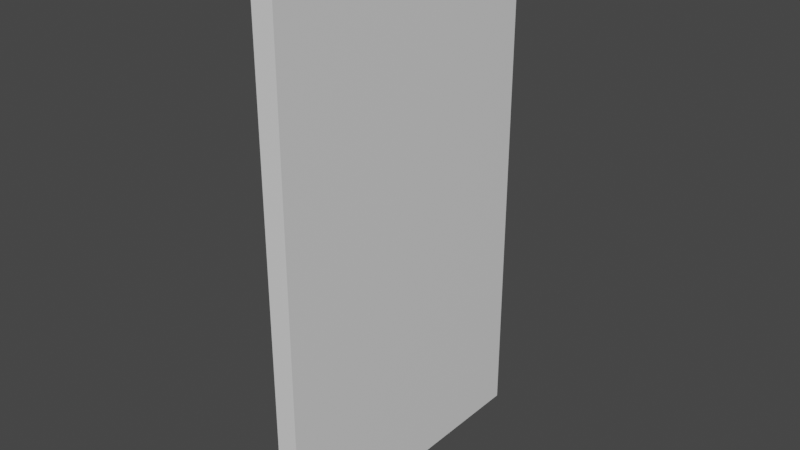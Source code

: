 # Source: door.blend  (saved by Blender 3.0.42; exported with 4.5.12 LTS)
import bpy
from mathutils import Matrix  # noqa: F401  (used for matrix-valued properties, if any)

bpy.ops.wm.read_factory_settings(use_empty=True)
scene = bpy.context.scene
scene.name = 'Scene'

# ---- collections
col_collection = bpy.data.collections.new('Collection'); scene.collection.children.link(col_collection)

# ---- materials (node trees are filled in below, after node groups)
mat_material = bpy.data.materials.new('Material')
mat_material.alpha_threshold = 0.0
mat_material.use_transparent_shadow = False
mat_material.line_color = (0.0, 0.0, 0.0, 1.0)

# ---- material node trees
mat_material.use_nodes = True; mat_material.node_tree.nodes.clear()
_N = mat_material.node_tree.nodes; _L = mat_material.node_tree.links
n0 = _N.new('ShaderNodeOutputMaterial'); n0.name = 'Material Output'; n0.location = (300, 300)
n1 = _N.new('ShaderNodeBsdfPrincipled'); n1.name = 'Principled BSDF'; n1.location = (10, 300)
n1.distribution = 'GGX'
n1.subsurface_method = 'BURLEY'
n1.inputs[2].default_value = 0.4
n1.inputs[3].default_value = 1.45
n1.inputs[27].default_value = (0.0, 0.0, 0.0, 1.0)
n1.inputs[28].default_value = 1.0
_L.new(n1.outputs[0], n0.inputs[0])
n0.is_active_output = True

# ---- world
world_world = bpy.data.worlds.new('World'); scene.world = world_world
world_world.use_nodes = True; world_world.node_tree.nodes.clear()
_N = world_world.node_tree.nodes; _L = world_world.node_tree.links
n0 = _N.new('ShaderNodeOutputWorld'); n0.name = 'World Output'; n0.location = (300, 300)
n1 = _N.new('ShaderNodeBackground'); n1.name = 'Background'; n1.location = (10, 300)
n1.inputs[0].default_value = (0.05088, 0.05088, 0.05088, 1.0)
_L.new(n1.outputs[0], n0.inputs[0])
n0.is_active_output = True
world_world.color = (0.05088, 0.05088, 0.05088)
world_world.use_sun_shadow = False
world_world.sun_shadow_jitter_overblur = 0.0

# ---- meshes
me_cube = bpy.data.meshes.new('Cube')
me_cube.from_pydata([(0.09886, 2.76, 2.426), (0.09886, 2.76, -2.379), (0.09886, -1.152e-05, 2.426), (0.09886, -1.152e-05, -2.379), (-0.09861, 2.76, 2.426), (-0.09861, 2.76, -2.379), (-0.09861, -1.152e-05, 2.426), (-0.09861, -1.152e-05, -2.379)], [], [(0, 4, 6, 2), (3, 2, 6, 7), (7, 6, 4, 5), (5, 1, 3, 7), (1, 0, 2, 3), (5, 4, 0, 1)])
_uv = me_cube.uv_layers.new(name='UVMap')
_uv.uv.foreach_set('vector', [0.625, 0.5, 0.875, 0.5, 0.875, 0.75, 0.625, 0.75, 0.375, 0.75, 0.625, 0.75, 0.625, 1.0, 0.375, 1.0, 0.375, 0.0, 0.625, 0.0, 0.625, 0.25, 0.375, 0.25, 0.125, 0.5, 0.375, 0.5, 0.375, 0.75, 0.125, 0.75, 0.375, 0.5, 0.625, 0.5, 0.625, 0.75, 0.375, 0.75, 0.375, 0.25, 0.625, 0.25, 0.625, 0.5, 0.375, 0.5])
me_cube.materials.append(mat_material)
me_cube.use_remesh_preserve_volume = False
me_cube.use_remesh_preserve_attributes = False
me_cube.use_mirror_vertex_groups = False
me_cube.update()

# ---- objects
ob_cube = bpy.data.objects.new('Cube', me_cube)

# ---- transforms, parenting, visibility, modifiers, constraints
ob_cube.location = (-0.0001232, -1.38, -0.02341)
ob_cube.lock_rotations_4d = False
ob_cube.empty_display_type = 'ARROWS'
ob_cube.lineart.crease_threshold = 0.0

# ---- collection membership
col_collection.objects.link(ob_cube)

# ---- scene / render settings (as saved in the file)
scene.frame_start = 1; scene.frame_end = 250; scene.frame_set(1)
scene.render.engine = 'BLENDER_EEVEE_NEXT'
scene.cycles.use_denoising = False
scene.cycles.sampling_pattern = 'TABULATED_SOBOL'
scene.cycles.use_light_tree = False
scene.view_settings.view_transform = 'Filmic'
bpy.context.view_layer.update()

# ---- added for rendering (the .blend has no active camera and no usable light): camera, sun
cam_auto = bpy.data.cameras.new('AutoCamera')
cam_auto.lens = 50.0
cam_auto.sensor_width = 36.0
cam_auto.clip_end = 1000.0
ob_auto_camera = bpy.data.objects.new('AutoCamera', cam_auto)
scene.collection.objects.link(ob_auto_camera)
ob_auto_camera.location = (5.13001, -6.15601, 4.10401)
ob_auto_camera.rotation_euler = (1.09748, -7.21219e-08, 0.694738)
scene.camera = ob_auto_camera
light_auto_sun = bpy.data.lights.new('AutoSun', 'SUN')
light_auto_sun.energy = 3.0
light_auto_sun.angle = 0.0523599
ob_auto_sun = bpy.data.objects.new('AutoSun', light_auto_sun)
scene.collection.objects.link(ob_auto_sun)
ob_auto_sun.rotation_euler = (0.872665, 0.174533, 0.523599)
bpy.context.view_layer.update()
